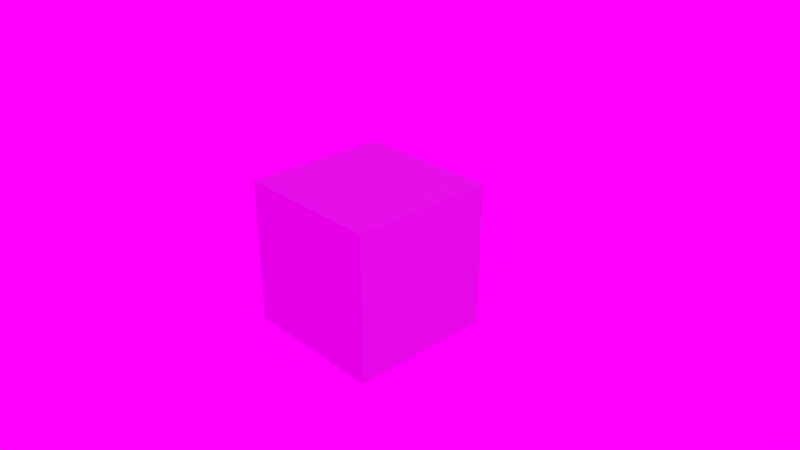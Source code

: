 # Source: env.blend  (saved by Blender 2.79.1; exported with 4.5.12 LTS)
import bpy
from mathutils import Matrix  # noqa: F401  (used for matrix-valued properties, if any)

bpy.ops.wm.read_factory_settings(use_empty=True)
scene = bpy.context.scene
scene.name = 'Scene'

# ---- collections
col_collection_1 = bpy.data.collections.new('Collection 1'); scene.collection.children.link(col_collection_1)

# ---- images (referenced by path relative to the original .blend; pixels are not part of the script)
import os
ASSET_DIR = os.environ.get("B2B_ASSET_DIR", "")  # directory of the original .blend (textures are referenced by path, not embedded)
HERE = os.path.dirname(os.path.abspath(__file__))  # packed textures are extracted next to this script under _unpacked/

def load_image(name, relpath, width, height, colorspace="sRGB"):
    """Load a texture the original file referenced (path relative to the .blend, or extracted next to this script)."""
    p = next((c for c in (os.path.join(HERE, relpath), os.path.join(ASSET_DIR, relpath)) if relpath and os.path.exists(c)), "")
    if p:
        img = bpy.data.images.load(p, check_existing=True)
        img.name = name
    else:  # same state as the original file: an image datablock whose file is absent (Cycles renders it pink)
        img = bpy.data.images.new(name, width, height)
        img.source = "FILE"
        img.filepath = "//" + (relpath or name)
    img.colorspace_settings.name = colorspace
    return img
img_test_hdr = load_image('test.hdr', 'Assets/test.hdr', 1024, 1024, 'Linear Rec.709')

# ---- materials (node trees are filled in below, after node groups)
mat_material = bpy.data.materials.new('Material')
mat_material.alpha_threshold = 0.0
mat_material.roughness = 0.5
mat_material.line_color = (0.0, 0.0, 0.0, 1.0)

# ---- material node trees
mat_material.use_nodes = True; mat_material.node_tree.nodes.clear()
_N = mat_material.node_tree.nodes; _L = mat_material.node_tree.links
n0 = _N.new('ShaderNodeOutputMaterial'); n0.name = 'Material Output'; n0.location = (300, 300)
n1 = _N.new('ShaderNodeBsdfDiffuse'); n1.name = 'Diffuse BSDF'; n1.location = (10, 300)
_L.new(n1.outputs[0], n0.inputs[0])
n0.is_active_output = True

# ---- world
world_world = bpy.data.worlds.new('World'); scene.world = world_world
world_world.use_nodes = True; world_world.node_tree.nodes.clear()
_N = world_world.node_tree.nodes; _L = world_world.node_tree.links
n0 = _N.new('ShaderNodeOutputWorld'); n0.name = 'World Output'; n0.location = (300, 300)
n1 = _N.new('ShaderNodeBackground'); n1.name = 'Background'; n1.location = (81, 300)
n2 = _N.new('ShaderNodeTexEnvironment'); n2.name = 'Environment Texture'; n2.location = (-159, 314)
n2.width = 140
n2.image = img_test_hdr
_L.new(n1.outputs[0], n0.inputs[0])
_L.new(n2.outputs[0], n1.inputs[0])
n0.is_active_output = True
world_world.color = (0.05088, 0.05088, 0.05088)
world_world.use_sun_shadow = False
world_world.sun_shadow_jitter_overblur = 0.0
world_world.cycles.sampling_method = 'MANUAL'

# ---- cameras
cam_camera = bpy.data.cameras.new('Camera')
cam_camera.clip_end = 200.0
cam_camera.lens = 35.0
cam_camera.sensor_width = 32.0
cam_camera.sensor_height = 18.0
cam_camera.ortho_scale = 7.314
cam_camera.dof.focus_distance = 0.0

# ---- lights
light_lamp = bpy.data.lights.new('Lamp', 'POINT')
light_lamp.transmission_factor = 0.0
light_lamp.cutoff_distance = 30.0
light_lamp.energy = 100.0
light_lamp.shadow_buffer_clip_start = 1.001
light_lamp.shadow_soft_size = 0.1
light_lamp.shadow_maximum_resolution = 0.006
light_lamp.use_absolute_resolution = True

# ---- meshes
me_cube = bpy.data.meshes.new('Cube')
me_cube.from_pydata([(1.0, 1.0, -1.0), (1.0, -1.0, -1.0), (-1.0, -1.0, -1.0), (-1.0, 1.0, -1.0), (1.0, 1.0, 1.0), (1.0, -1.0, 1.0), (-1.0, -1.0, 1.0), (-1.0, 1.0, 1.0)], [], [(0, 1, 2, 3), (4, 7, 6, 5), (0, 4, 5, 1), (1, 5, 6, 2), (2, 6, 7, 3), (4, 0, 3, 7)])
me_cube.materials.append(mat_material)
me_cube.use_remesh_preserve_volume = False
me_cube.use_remesh_preserve_attributes = False
me_cube.use_mirror_vertex_groups = False
me_cube.update()

# ---- objects
ob_cube = bpy.data.objects.new('Cube', me_cube)
ob_lamp = bpy.data.objects.new('Lamp', light_lamp)
ob_camera = bpy.data.objects.new('Camera', cam_camera)

# ---- transforms, parenting, visibility, modifiers, constraints
ob_cube.location = (0.0, 0.0, 0.0)
ob_cube.lock_rotations_4d = False
ob_cube.empty_display_type = 'ARROWS'
ob_cube.lineart.crease_threshold = 0.0
ob_lamp.location = (11.0, 4.0, 16.0)
ob_lamp.rotation_euler = (0.6503, 0.05522, 1.866)
ob_lamp.lock_rotations_4d = False
ob_lamp.empty_display_type = 'ARROWS'
ob_lamp.color = (0.0, 0.0, 0.0, 0.0)
ob_lamp.lineart.crease_threshold = 0.0
ob_camera.location = (7.481, -6.508, 5.344)
ob_camera.rotation_euler = (1.109, 0.0, 0.8149)
ob_camera.lock_rotations_4d = False
ob_camera.empty_display_type = 'ARROWS'
ob_camera.color = (0.0, 0.0, 0.0, 0.0)
ob_camera.display_type = 'WIRE'
ob_camera.lineart.crease_threshold = 0.0

# ---- collection membership
col_collection_1.objects.link(ob_cube)
col_collection_1.objects.link(ob_lamp)
col_collection_1.objects.link(ob_camera)

# ---- scene / render settings (as saved in the file)
scene.camera = ob_camera
scene.frame_start = 1; scene.frame_end = 250; scene.frame_set(1)
scene.render.engine = 'CYCLES'
scene.render.resolution_percentage = 50
scene.render.fps = 60
scene.render.dither_intensity = 0.0
scene.cycles.use_denoising = False
scene.cycles.samples = 128
scene.cycles.sampling_pattern = 'TABULATED_SOBOL'
scene.cycles.light_sampling_threshold = 0.0
scene.cycles.use_adaptive_sampling = False
scene.cycles.use_light_tree = False
scene.cycles.blur_glossy = 0.0
scene.cycles.sample_clamp_indirect = 0.0
scene.view_settings.view_transform = 'Standard'
bpy.context.view_layer.update()
